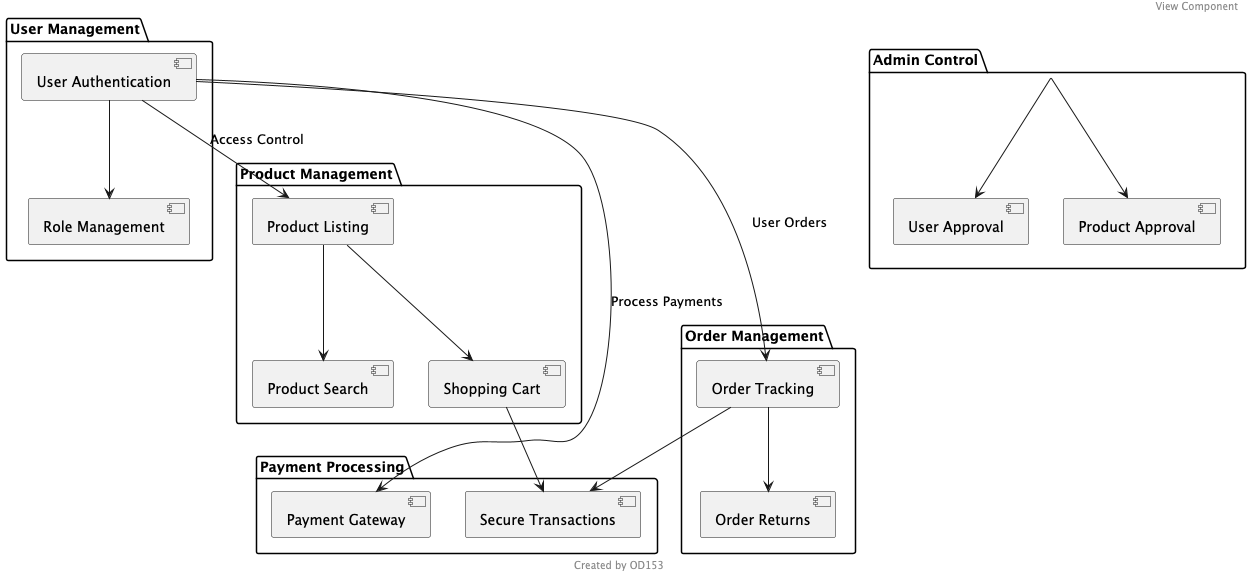

The diagram above was rendered by PlantUML. Its source (embedded in the PNG):
@startuml
header View Component
footer Created by OD153
package "User Management" {
    [User Authentication]
    [Role Management]
}

package "Product Management" {
    [Product Listing]
    [Product Search]
    [Shopping Cart]
}

package "Order Management" {
    [Order Tracking]
    [Order Returns]
}

package "Payment Processing" {
    [Payment Gateway]
    [Secure Transactions]
}

package "Admin Control" {
    [User Approval]
    [Product Approval]
}

' Define interactions between components
[User Authentication] --> [Role Management]
[User Authentication] --> [Product Listing] : Access Control
[User Authentication] --> [Order Tracking] : User Orders
[User Authentication] --> [Payment Gateway] : Process Payments

[Product Listing] --> [Product Search]
[Product Listing] --> [Shopping Cart]
[Shopping Cart] --> [Secure Transactions]

[Order Tracking] --> [Order Returns]
[Order Tracking] --> [Secure Transactions]

[Admin Control] --> [User Approval]
[Admin Control] --> [Product Approval]

@enduml